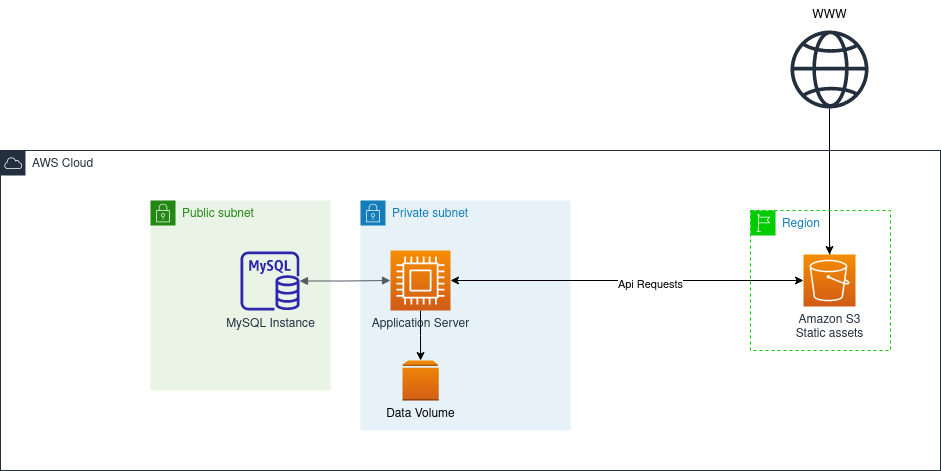

The diagram above was exported from draw.io. Its source (the exported page's mxGraphModel, read from the mxfile embedded in the PNG):
<mxGraphModel dx="1360" dy="1622" grid="1" gridSize="10" guides="1" tooltips="1" connect="1" arrows="1" fold="1" page="1" pageScale="1" pageWidth="1169" pageHeight="827" math="0" shadow="0">
  <root>
    <mxCell id="0" />
    <mxCell id="1" parent="0" />
    <mxCell id="c3d25i00_hZ_f3pcauzw-23" style="edgeStyle=orthogonalEdgeStyle;rounded=0;orthogonalLoop=1;jettySize=auto;html=1;" parent="1" source="3" target="19" edge="1">
      <mxGeometry relative="1" as="geometry" />
    </mxCell>
    <mxCell id="3" value="" style="sketch=0;outlineConnect=0;fontColor=#232F3E;gradientColor=none;fillColor=#232F3D;strokeColor=none;dashed=0;verticalLabelPosition=bottom;verticalAlign=top;align=center;html=1;fontSize=12;fontStyle=0;aspect=fixed;pointerEvents=1;shape=mxgraph.aws4.globe;" parent="1" vertex="1">
      <mxGeometry x="930" y="20" width="78" height="78" as="geometry" />
    </mxCell>
    <mxCell id="4" value="WWW" style="text;html=1;align=center;verticalAlign=middle;resizable=0;points=[];autosize=1;strokeColor=none;fillColor=none;" parent="1" vertex="1">
      <mxGeometry x="939" y="-10" width="60" height="30" as="geometry" />
    </mxCell>
    <mxCell id="5" value="AWS Cloud" style="points=[[0,0],[0.25,0],[0.5,0],[0.75,0],[1,0],[1,0.25],[1,0.5],[1,0.75],[1,1],[0.75,1],[0.5,1],[0.25,1],[0,1],[0,0.75],[0,0.5],[0,0.25]];outlineConnect=0;gradientColor=none;html=1;whiteSpace=wrap;fontSize=12;fontStyle=0;container=1;pointerEvents=0;collapsible=0;recursiveResize=0;shape=mxgraph.aws4.group;grIcon=mxgraph.aws4.group_aws_cloud;strokeColor=#232F3E;fillColor=none;verticalAlign=top;align=left;spacingLeft=30;fontColor=#232F3E;dashed=0;" parent="1" vertex="1">
      <mxGeometry x="140" y="140" width="940" height="320" as="geometry" />
    </mxCell>
    <mxCell id="6" value="Private subnet" style="points=[[0,0],[0.25,0],[0.5,0],[0.75,0],[1,0],[1,0.25],[1,0.5],[1,0.75],[1,1],[0.75,1],[0.5,1],[0.25,1],[0,1],[0,0.75],[0,0.5],[0,0.25]];outlineConnect=0;gradientColor=none;html=1;whiteSpace=wrap;fontSize=12;fontStyle=0;container=1;pointerEvents=0;collapsible=0;recursiveResize=0;shape=mxgraph.aws4.group;grIcon=mxgraph.aws4.group_security_group;grStroke=0;strokeColor=#147EBA;fillColor=#E6F2F8;verticalAlign=top;align=left;spacingLeft=30;fontColor=#147EBA;dashed=0;" parent="5" vertex="1">
      <mxGeometry x="360" y="50" width="210" height="230" as="geometry" />
    </mxCell>
    <mxCell id="7" style="edgeStyle=orthogonalEdgeStyle;rounded=0;orthogonalLoop=1;jettySize=auto;html=1;" parent="6" source="8" target="9" edge="1">
      <mxGeometry relative="1" as="geometry" />
    </mxCell>
    <mxCell id="8" value="Application Server" style="sketch=0;points=[[0,0,0],[0.25,0,0],[0.5,0,0],[0.75,0,0],[1,0,0],[0,1,0],[0.25,1,0],[0.5,1,0],[0.75,1,0],[1,1,0],[0,0.25,0],[0,0.5,0],[0,0.75,0],[1,0.25,0],[1,0.5,0],[1,0.75,0]];outlineConnect=0;fontColor=#232F3E;gradientColor=#F78E04;gradientDirection=north;fillColor=#D05C17;strokeColor=#ffffff;dashed=0;verticalLabelPosition=bottom;verticalAlign=top;align=center;html=1;fontSize=12;fontStyle=0;aspect=fixed;shape=mxgraph.aws4.resourceIcon;resIcon=mxgraph.aws4.compute;" parent="6" vertex="1">
      <mxGeometry x="30" y="50" width="60" height="60" as="geometry" />
    </mxCell>
    <mxCell id="9" value="Data Volume" style="outlineConnect=0;dashed=0;verticalLabelPosition=bottom;verticalAlign=top;align=center;html=1;shape=mxgraph.aws3.volume;fillColor=#d36016;gradientColor=#f48b05;gradientDirection=north;" parent="6" vertex="1">
      <mxGeometry x="41.88" y="160" width="36.25" height="40" as="geometry" />
    </mxCell>
    <mxCell id="13" value="Public subnet" style="points=[[0,0],[0.25,0],[0.5,0],[0.75,0],[1,0],[1,0.25],[1,0.5],[1,0.75],[1,1],[0.75,1],[0.5,1],[0.25,1],[0,1],[0,0.75],[0,0.5],[0,0.25]];outlineConnect=0;gradientColor=none;html=1;whiteSpace=wrap;fontSize=12;fontStyle=0;container=1;pointerEvents=0;collapsible=0;recursiveResize=0;shape=mxgraph.aws4.group;grIcon=mxgraph.aws4.group_security_group;grStroke=0;strokeColor=#248814;fillColor=#E9F3E6;verticalAlign=top;align=left;spacingLeft=30;fontColor=#248814;dashed=0;" parent="5" vertex="1">
      <mxGeometry x="150" y="50" width="180" height="190" as="geometry" />
    </mxCell>
    <mxCell id="14" value="MySQL Instance" style="sketch=0;outlineConnect=0;fontColor=#232F3E;gradientColor=none;fillColor=#2E27AD;strokeColor=none;dashed=0;verticalLabelPosition=bottom;verticalAlign=top;align=center;html=1;fontSize=12;fontStyle=0;aspect=fixed;pointerEvents=1;shape=mxgraph.aws4.rds_mysql_instance;" parent="13" vertex="1">
      <mxGeometry x="90" y="51" width="59" height="59" as="geometry" />
    </mxCell>
    <mxCell id="16" style="edgeStyle=orthogonalEdgeStyle;rounded=0;orthogonalLoop=1;jettySize=auto;html=1;" parent="5" target="19" edge="1">
      <mxGeometry relative="1" as="geometry">
        <mxPoint x="829" y="88" as="sourcePoint" />
      </mxGeometry>
    </mxCell>
    <mxCell id="17" value="" style="edgeStyle=orthogonalEdgeStyle;html=1;endArrow=block;elbow=vertical;startArrow=block;startFill=1;endFill=1;strokeColor=#545B64;rounded=0;" parent="5" source="14" target="8" edge="1">
      <mxGeometry width="100" relative="1" as="geometry">
        <mxPoint x="170" y="151" as="sourcePoint" />
        <mxPoint x="270" y="151" as="targetPoint" />
      </mxGeometry>
    </mxCell>
    <mxCell id="18" value="Region" style="points=[[0,0],[0.25,0],[0.5,0],[0.75,0],[1,0],[1,0.25],[1,0.5],[1,0.75],[1,1],[0.75,1],[0.5,1],[0.25,1],[0,1],[0,0.75],[0,0.5],[0,0.25]];outlineConnect=0;gradientColor=none;html=1;whiteSpace=wrap;fontSize=12;fontStyle=0;container=1;pointerEvents=0;collapsible=0;recursiveResize=0;shape=mxgraph.aws4.group;grIcon=mxgraph.aws4.group_region;strokeColor=#00CC00;fillColor=none;verticalAlign=top;align=left;spacingLeft=30;fontColor=#147EBA;dashed=1;" parent="5" vertex="1">
      <mxGeometry x="750" y="60" width="140" height="140" as="geometry" />
    </mxCell>
    <mxCell id="19" value="Amazon S3&lt;br&gt;Static assets" style="outlineConnect=0;fontColor=#232F3E;gradientColor=#f68d04;gradientDirection=north;fillColor=#d05c16;strokeColor=#ffffff;dashed=0;verticalLabelPosition=bottom;verticalAlign=top;align=center;html=1;fontSize=12;fontStyle=0;aspect=fixed;shape=mxgraph.aws4.resourceIcon;resIcon=mxgraph.aws4.s3;labelBackgroundColor=#ffffff;" parent="18" vertex="1">
      <mxGeometry x="53" y="44" width="52" height="52" as="geometry" />
    </mxCell>
    <mxCell id="20" style="edgeStyle=orthogonalEdgeStyle;rounded=0;orthogonalLoop=1;jettySize=auto;html=1;exitX=0.5;exitY=1;exitDx=0;exitDy=0;" parent="5" source="18" target="18" edge="1">
      <mxGeometry relative="1" as="geometry" />
    </mxCell>
    <mxCell id="c3d25i00_hZ_f3pcauzw-21" value="" style="endArrow=classic;startArrow=classic;html=1;rounded=0;exitX=1;exitY=0.5;exitDx=0;exitDy=0;exitPerimeter=0;" parent="5" source="8" target="19" edge="1">
      <mxGeometry width="50" height="50" relative="1" as="geometry">
        <mxPoint x="600" y="170" as="sourcePoint" />
        <mxPoint x="650" y="120" as="targetPoint" />
        <Array as="points" />
      </mxGeometry>
    </mxCell>
    <mxCell id="c3d25i00_hZ_f3pcauzw-22" value="Api Requests" style="edgeLabel;html=1;align=center;verticalAlign=middle;resizable=0;points=[];" parent="c3d25i00_hZ_f3pcauzw-21" vertex="1" connectable="0">
      <mxGeometry x="0.1237" y="-3" relative="1" as="geometry">
        <mxPoint x="1" as="offset" />
      </mxGeometry>
    </mxCell>
  </root>
</mxGraphModel>